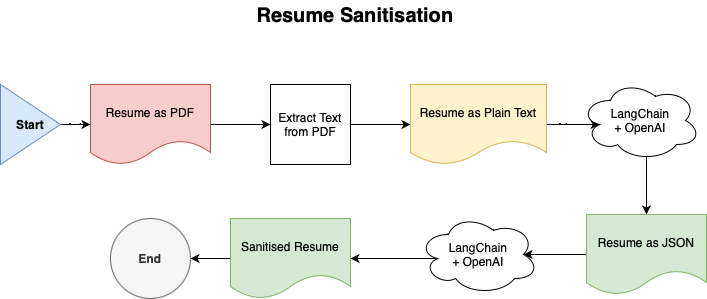

The diagram above was exported from draw.io. Its source (the exported page's mxGraphModel, read from the mxfile embedded in the PNG):
<mxGraphModel dx="1242" dy="826" grid="1" gridSize="10" guides="1" tooltips="1" connect="1" arrows="1" fold="1" page="1" pageScale="1" pageWidth="827" pageHeight="1169" math="0" shadow="0">
  <root>
    <mxCell id="0" />
    <mxCell id="1" parent="0" />
    <mxCell id="mX_jlJnAO-sKgxWLruaB-4" style="edgeStyle=orthogonalEdgeStyle;rounded=0;orthogonalLoop=1;jettySize=auto;html=1;exitX=1;exitY=0.5;exitDx=0;exitDy=0;" edge="1" parent="1" source="mX_jlJnAO-sKgxWLruaB-1" target="mX_jlJnAO-sKgxWLruaB-2">
      <mxGeometry relative="1" as="geometry" />
    </mxCell>
    <mxCell id="mX_jlJnAO-sKgxWLruaB-1" value="Resume as PDF" style="shape=document;whiteSpace=wrap;html=1;boundedLbl=1;fillColor=#f8cecc;strokeColor=#b85450;" vertex="1" parent="1">
      <mxGeometry x="140" y="124" width="120" height="80" as="geometry" />
    </mxCell>
    <mxCell id="mX_jlJnAO-sKgxWLruaB-7" style="edgeStyle=orthogonalEdgeStyle;rounded=0;orthogonalLoop=1;jettySize=auto;html=1;exitX=1;exitY=0.5;exitDx=0;exitDy=0;" edge="1" parent="1" source="mX_jlJnAO-sKgxWLruaB-2" target="mX_jlJnAO-sKgxWLruaB-6">
      <mxGeometry relative="1" as="geometry" />
    </mxCell>
    <mxCell id="mX_jlJnAO-sKgxWLruaB-2" value="Extract Text from PDF" style="whiteSpace=wrap;html=1;aspect=fixed;" vertex="1" parent="1">
      <mxGeometry x="320" y="124" width="80" height="80" as="geometry" />
    </mxCell>
    <mxCell id="mX_jlJnAO-sKgxWLruaB-10" style="edgeStyle=orthogonalEdgeStyle;rounded=0;orthogonalLoop=1;jettySize=auto;html=1;exitX=1;exitY=0.5;exitDx=0;exitDy=0;entryX=0.16;entryY=0.55;entryDx=0;entryDy=0;entryPerimeter=0;" edge="1" parent="1" source="mX_jlJnAO-sKgxWLruaB-6" target="mX_jlJnAO-sKgxWLruaB-9">
      <mxGeometry relative="1" as="geometry" />
    </mxCell>
    <mxCell id="mX_jlJnAO-sKgxWLruaB-6" value="Resume as Plain Text" style="shape=document;whiteSpace=wrap;html=1;boundedLbl=1;fillColor=#fff2cc;strokeColor=#d6b656;" vertex="1" parent="1">
      <mxGeometry x="460" y="124" width="136" height="80" as="geometry" />
    </mxCell>
    <mxCell id="mX_jlJnAO-sKgxWLruaB-12" style="edgeStyle=orthogonalEdgeStyle;rounded=0;orthogonalLoop=1;jettySize=auto;html=1;exitX=0.55;exitY=0.95;exitDx=0;exitDy=0;exitPerimeter=0;entryX=0.5;entryY=0;entryDx=0;entryDy=0;" edge="1" parent="1" source="mX_jlJnAO-sKgxWLruaB-9" target="mX_jlJnAO-sKgxWLruaB-11">
      <mxGeometry relative="1" as="geometry" />
    </mxCell>
    <mxCell id="mX_jlJnAO-sKgxWLruaB-9" value="LangChain&lt;br&gt;+ OpenAI" style="ellipse;shape=cloud;whiteSpace=wrap;html=1;" vertex="1" parent="1">
      <mxGeometry x="630" y="120" width="120" height="80" as="geometry" />
    </mxCell>
    <mxCell id="mX_jlJnAO-sKgxWLruaB-14" style="edgeStyle=orthogonalEdgeStyle;rounded=0;orthogonalLoop=1;jettySize=auto;html=1;exitX=0;exitY=0.5;exitDx=0;exitDy=0;entryX=0.875;entryY=0.5;entryDx=0;entryDy=0;entryPerimeter=0;" edge="1" parent="1" source="mX_jlJnAO-sKgxWLruaB-11" target="mX_jlJnAO-sKgxWLruaB-13">
      <mxGeometry relative="1" as="geometry" />
    </mxCell>
    <mxCell id="mX_jlJnAO-sKgxWLruaB-11" value="Resume as JSON" style="shape=document;whiteSpace=wrap;html=1;boundedLbl=1;fillColor=#d5e8d4;strokeColor=#82b366;" vertex="1" parent="1">
      <mxGeometry x="636" y="254" width="120" height="80" as="geometry" />
    </mxCell>
    <mxCell id="mX_jlJnAO-sKgxWLruaB-16" style="edgeStyle=orthogonalEdgeStyle;rounded=0;orthogonalLoop=1;jettySize=auto;html=1;exitX=0.16;exitY=0.55;exitDx=0;exitDy=0;exitPerimeter=0;" edge="1" parent="1" source="mX_jlJnAO-sKgxWLruaB-13" target="mX_jlJnAO-sKgxWLruaB-15">
      <mxGeometry relative="1" as="geometry" />
    </mxCell>
    <mxCell id="mX_jlJnAO-sKgxWLruaB-13" value="LangChain&lt;br&gt;+ OpenAI" style="ellipse;shape=cloud;whiteSpace=wrap;html=1;" vertex="1" parent="1">
      <mxGeometry x="468" y="254" width="120" height="80" as="geometry" />
    </mxCell>
    <mxCell id="mX_jlJnAO-sKgxWLruaB-19" style="edgeStyle=orthogonalEdgeStyle;rounded=0;orthogonalLoop=1;jettySize=auto;html=1;exitX=0;exitY=0.5;exitDx=0;exitDy=0;entryX=1;entryY=0.5;entryDx=0;entryDy=0;" edge="1" parent="1" source="mX_jlJnAO-sKgxWLruaB-15" target="mX_jlJnAO-sKgxWLruaB-18">
      <mxGeometry relative="1" as="geometry" />
    </mxCell>
    <mxCell id="mX_jlJnAO-sKgxWLruaB-15" value="Sanitised Resume" style="shape=document;whiteSpace=wrap;html=1;boundedLbl=1;fillColor=#d5e8d4;strokeColor=#82b366;" vertex="1" parent="1">
      <mxGeometry x="280" y="258" width="120" height="80" as="geometry" />
    </mxCell>
    <mxCell id="mX_jlJnAO-sKgxWLruaB-21" style="edgeStyle=orthogonalEdgeStyle;rounded=0;orthogonalLoop=1;jettySize=auto;html=1;exitX=1;exitY=0.5;exitDx=0;exitDy=0;" edge="1" parent="1" source="mX_jlJnAO-sKgxWLruaB-17" target="mX_jlJnAO-sKgxWLruaB-1">
      <mxGeometry relative="1" as="geometry" />
    </mxCell>
    <mxCell id="mX_jlJnAO-sKgxWLruaB-17" value="Start" style="triangle;whiteSpace=wrap;html=1;fillColor=#dae8fc;strokeColor=#6c8ebf;fontStyle=1" vertex="1" parent="1">
      <mxGeometry x="50" y="124" width="60" height="80" as="geometry" />
    </mxCell>
    <mxCell id="mX_jlJnAO-sKgxWLruaB-18" value="End" style="ellipse;whiteSpace=wrap;html=1;aspect=fixed;fontStyle=1;fillColor=#f5f5f5;fontColor=#333333;strokeColor=#666666;" vertex="1" parent="1">
      <mxGeometry x="160" y="258" width="80" height="80" as="geometry" />
    </mxCell>
    <mxCell id="mX_jlJnAO-sKgxWLruaB-22" value="Resume Sanitisation" style="text;html=1;strokeColor=none;fillColor=none;align=center;verticalAlign=middle;whiteSpace=wrap;rounded=0;fontSize=20;fontStyle=1" vertex="1" parent="1">
      <mxGeometry x="222" y="40" width="366" height="30" as="geometry" />
    </mxCell>
  </root>
</mxGraphModel>